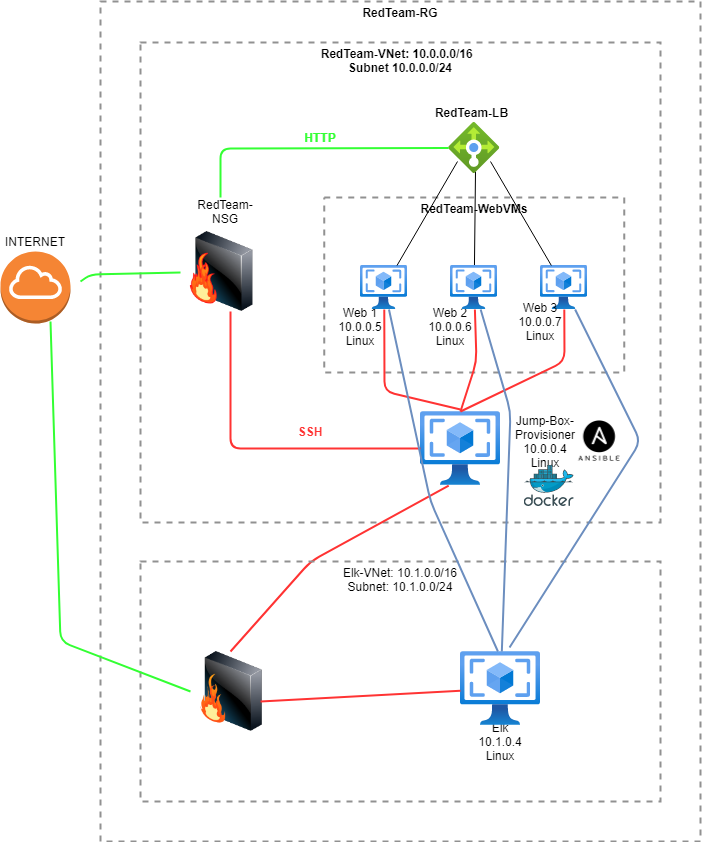

The diagram above was exported from draw.io. Its source (the exported page's mxGraphModel, read from the mxfile embedded in the PNG):
<mxGraphModel dx="1422" dy="794" grid="1" gridSize="10" guides="1" tooltips="1" connect="1" arrows="1" fold="1" page="1" pageScale="1" pageWidth="827" pageHeight="1169" math="0" shadow="0">
  <root>
    <mxCell id="0" />
    <mxCell id="1" parent="0" />
    <mxCell id="JKzGhhCLBN49EUq0mw_h-1" value="" style="outlineConnect=0;dashed=0;verticalLabelPosition=bottom;verticalAlign=top;align=center;html=1;shape=mxgraph.aws3.internet_gateway;fillColor=#F58534;gradientColor=none;" parent="1" vertex="1">
      <mxGeometry x="20" y="330" width="70" height="72" as="geometry" />
    </mxCell>
    <mxCell id="JKzGhhCLBN49EUq0mw_h-2" value="&lt;b&gt;RedTeam-RG&lt;/b&gt;" style="fontStyle=0;verticalAlign=top;align=center;spacingTop=-2;fillColor=none;rounded=0;whiteSpace=wrap;html=1;strokeColor=#919191;strokeWidth=2;dashed=1;container=1;collapsible=0;expand=0;recursiveResize=0;" parent="1" vertex="1">
      <mxGeometry x="120" y="80" width="600" height="840" as="geometry" />
    </mxCell>
    <mxCell id="JKzGhhCLBN49EUq0mw_h-3" value="&lt;b&gt;RedTeam-VNet: 10.0.0.0/16&amp;nbsp;&amp;nbsp;&lt;br&gt;Subnet 10.0.0.0/24&lt;/b&gt;" style="fontStyle=0;verticalAlign=top;align=center;spacingTop=-2;fillColor=none;rounded=0;whiteSpace=wrap;html=1;strokeColor=#919191;strokeWidth=2;dashed=1;container=1;collapsible=0;expand=0;recursiveResize=0;" parent="JKzGhhCLBN49EUq0mw_h-2" vertex="1">
      <mxGeometry x="40" y="41" width="520" height="480" as="geometry" />
    </mxCell>
    <mxCell id="JKzGhhCLBN49EUq0mw_h-4" value="&lt;b&gt;RedTeam-WebVMs&lt;/b&gt;" style="fontStyle=0;verticalAlign=top;align=center;spacingTop=-2;fillColor=none;rounded=0;whiteSpace=wrap;html=1;strokeColor=#919191;strokeWidth=2;dashed=1;container=1;collapsible=0;expand=0;recursiveResize=0;" parent="JKzGhhCLBN49EUq0mw_h-3" vertex="1">
      <mxGeometry x="183.72" y="155" width="300" height="175" as="geometry" />
    </mxCell>
    <mxCell id="JKzGhhCLBN49EUq0mw_h-9" value="Web 1&lt;br&gt;10.0.0.5&lt;br&gt;Linux" style="text;html=1;strokeColor=none;fillColor=none;align=center;verticalAlign=middle;whiteSpace=wrap;rounded=0;" parent="JKzGhhCLBN49EUq0mw_h-4" vertex="1">
      <mxGeometry x="16.28" y="119" width="40" height="20" as="geometry" />
    </mxCell>
    <mxCell id="JKzGhhCLBN49EUq0mw_h-10" value="Web 2&lt;br&gt;10.0.0.6&lt;br&gt;Linux" style="text;html=1;strokeColor=none;fillColor=none;align=center;verticalAlign=middle;whiteSpace=wrap;rounded=0;" parent="JKzGhhCLBN49EUq0mw_h-4" vertex="1">
      <mxGeometry x="106.27999999999997" y="119" width="40" height="20" as="geometry" />
    </mxCell>
    <mxCell id="JKzGhhCLBN49EUq0mw_h-18" value="" style="endArrow=none;html=1;" parent="JKzGhhCLBN49EUq0mw_h-4" source="JKzGhhCLBN49EUq0mw_h-7" edge="1">
      <mxGeometry width="50" height="50" relative="1" as="geometry">
        <mxPoint x="101.27999999999997" y="24" as="sourcePoint" />
        <mxPoint x="151.27999999999997" y="-26" as="targetPoint" />
      </mxGeometry>
    </mxCell>
    <mxCell id="JKzGhhCLBN49EUq0mw_h-13" value="" style="aspect=fixed;html=1;points=[];align=center;image;fontSize=12;image=img/lib/azure2/networking/Load_Balancers.svg;" parent="JKzGhhCLBN49EUq0mw_h-3" vertex="1">
      <mxGeometry x="308.22" y="80" width="51" height="51" as="geometry" />
    </mxCell>
    <mxCell id="JKzGhhCLBN49EUq0mw_h-14" value="&lt;b&gt;RedTeam-LB&lt;/b&gt;" style="text;html=1;strokeColor=none;fillColor=none;align=center;verticalAlign=middle;whiteSpace=wrap;rounded=0;" parent="JKzGhhCLBN49EUq0mw_h-3" vertex="1">
      <mxGeometry x="292.94" y="60" width="77.06" height="20" as="geometry" />
    </mxCell>
    <mxCell id="JKzGhhCLBN49EUq0mw_h-20" value="" style="aspect=fixed;html=1;points=[];align=center;image;fontSize=12;image=img/lib/azure2/compute/VM_Images_Classic.svg;" parent="JKzGhhCLBN49EUq0mw_h-3" vertex="1">
      <mxGeometry x="280" y="369" width="80" height="74.2" as="geometry" />
    </mxCell>
    <mxCell id="JKzGhhCLBN49EUq0mw_h-21" value="Jump-Box-Provisioner&lt;br&gt;10.0.0.4&lt;br&gt;Linux" style="text;html=1;strokeColor=none;fillColor=none;align=center;verticalAlign=middle;whiteSpace=wrap;rounded=0;" parent="JKzGhhCLBN49EUq0mw_h-3" vertex="1">
      <mxGeometry x="350" y="389" width="110" height="20" as="geometry" />
    </mxCell>
    <mxCell id="JKzGhhCLBN49EUq0mw_h-22" value="" style="shape=image;imageAspect=0;aspect=fixed;verticalLabelPosition=bottom;verticalAlign=top;image=data:image/png,(base64 omitted: 10696 chars);" parent="JKzGhhCLBN49EUq0mw_h-3" vertex="1">
      <mxGeometry x="433.72" y="374" width="50" height="50" as="geometry" />
    </mxCell>
    <mxCell id="JKzGhhCLBN49EUq0mw_h-26" value="" style="endArrow=none;html=1;strokeWidth=2;strokeColor=#33FF33;" parent="JKzGhhCLBN49EUq0mw_h-3" target="JKzGhhCLBN49EUq0mw_h-13" edge="1">
      <mxGeometry width="50" height="50" relative="1" as="geometry">
        <mxPoint x="80" y="155" as="sourcePoint" />
        <mxPoint x="130" y="105" as="targetPoint" />
        <Array as="points">
          <mxPoint x="80" y="106" />
        </Array>
      </mxGeometry>
    </mxCell>
    <mxCell id="nmtUWa6UDTHTpBVeTTtW-1" value="" style="aspect=fixed;html=1;points=[];align=center;image;fontSize=12;image=img/lib/mscae/Docker.svg;" parent="JKzGhhCLBN49EUq0mw_h-3" vertex="1">
      <mxGeometry x="383.72" y="423" width="50" height="41" as="geometry" />
    </mxCell>
    <mxCell id="nmtUWa6UDTHTpBVeTTtW-2" value="HTTP" style="text;html=1;strokeColor=none;fillColor=none;align=center;verticalAlign=middle;whiteSpace=wrap;rounded=0;fontColor=#33FF33;fontStyle=1" parent="JKzGhhCLBN49EUq0mw_h-3" vertex="1">
      <mxGeometry x="160" y="80" width="40" height="29" as="geometry" />
    </mxCell>
    <mxCell id="nmtUWa6UDTHTpBVeTTtW-3" value="SSH" style="text;html=1;strokeColor=none;fillColor=none;align=center;verticalAlign=middle;whiteSpace=wrap;rounded=0;fontColor=#FF3333;fontStyle=1" parent="JKzGhhCLBN49EUq0mw_h-3" vertex="1">
      <mxGeometry x="150" y="379" width="40" height="20" as="geometry" />
    </mxCell>
    <mxCell id="JKzGhhCLBN49EUq0mw_h-5" value="" style="image;html=1;image=img/lib/clip_art/networking/Firewall-page1_128x128.png;direction=east;flipH=1;" parent="JKzGhhCLBN49EUq0mw_h-3" vertex="1">
      <mxGeometry x="40" y="189" width="80" height="80" as="geometry" />
    </mxCell>
    <mxCell id="N4pmUuUJYdQrNSlMz271-10" value="" style="endArrow=none;html=1;strokeColor=#FF3333;strokeWidth=2;exitX=0.5;exitY=0;exitDx=0;exitDy=0;" parent="JKzGhhCLBN49EUq0mw_h-3" source="N4pmUuUJYdQrNSlMz271-4" edge="1">
      <mxGeometry width="50" height="50" relative="1" as="geometry">
        <mxPoint x="258.22" y="493.20000000000005" as="sourcePoint" />
        <mxPoint x="308.22" y="443.20000000000005" as="targetPoint" />
        <Array as="points">
          <mxPoint x="170" y="519" />
        </Array>
      </mxGeometry>
    </mxCell>
    <mxCell id="N4pmUuUJYdQrNSlMz271-1" value="Elk-VNet: 10.1.0.0/16&lt;br&gt;Subnet: 10.1.0.0/24&lt;br&gt;" style="fontStyle=0;verticalAlign=top;align=center;spacingTop=-2;fillColor=none;rounded=0;whiteSpace=wrap;html=1;strokeColor=#919191;strokeWidth=2;dashed=1;container=1;collapsible=0;expand=0;recursiveResize=0;" parent="JKzGhhCLBN49EUq0mw_h-2" vertex="1">
      <mxGeometry x="40" y="560" width="520" height="240" as="geometry" />
    </mxCell>
    <mxCell id="N4pmUuUJYdQrNSlMz271-3" value="Elk 10.1.0.4&lt;br&gt;Linux" style="text;html=1;strokeColor=none;fillColor=none;align=center;verticalAlign=middle;whiteSpace=wrap;rounded=0;" parent="N4pmUuUJYdQrNSlMz271-1" vertex="1">
      <mxGeometry x="340" y="170.00000000000006" width="40" height="20" as="geometry" />
    </mxCell>
    <mxCell id="N4pmUuUJYdQrNSlMz271-4" value="" style="image;html=1;image=img/lib/clip_art/networking/Firewall_128x128.png;flipV=0;flipH=1;" parent="N4pmUuUJYdQrNSlMz271-1" vertex="1">
      <mxGeometry x="50" y="90" width="80" height="80" as="geometry" />
    </mxCell>
    <mxCell id="JKzGhhCLBN49EUq0mw_h-6" value="" style="aspect=fixed;html=1;points=[];align=center;image;fontSize=12;image=img/lib/azure2/compute/VM_Images_Classic.svg;" parent="1" vertex="1">
      <mxGeometry x="380" y="344" width="47.44" height="44" as="geometry" />
    </mxCell>
    <mxCell id="JKzGhhCLBN49EUq0mw_h-7" value="" style="aspect=fixed;html=1;points=[];align=center;image;fontSize=12;image=img/lib/azure2/compute/VM_Images_Classic.svg;" parent="1" vertex="1">
      <mxGeometry x="470" y="344" width="47.44" height="44" as="geometry" />
    </mxCell>
    <mxCell id="JKzGhhCLBN49EUq0mw_h-8" value="" style="aspect=fixed;html=1;points=[];align=center;image;fontSize=12;image=img/lib/azure2/compute/VM_Images_Classic.svg;" parent="1" vertex="1">
      <mxGeometry x="560" y="344" width="47.44" height="44" as="geometry" />
    </mxCell>
    <mxCell id="JKzGhhCLBN49EUq0mw_h-11" value="Web 3&lt;br&gt;10.0.0.7&lt;br&gt;Linux" style="text;html=1;strokeColor=none;fillColor=none;align=center;verticalAlign=middle;whiteSpace=wrap;rounded=0;" parent="1" vertex="1">
      <mxGeometry x="540" y="390" width="40" height="20" as="geometry" />
    </mxCell>
    <mxCell id="JKzGhhCLBN49EUq0mw_h-15" value="" style="endArrow=none;html=1;" parent="1" source="JKzGhhCLBN49EUq0mw_h-6" edge="1">
      <mxGeometry width="50" height="50" relative="1" as="geometry">
        <mxPoint x="427.44" y="290" as="sourcePoint" />
        <mxPoint x="477" y="240" as="targetPoint" />
      </mxGeometry>
    </mxCell>
    <mxCell id="JKzGhhCLBN49EUq0mw_h-19" value="" style="endArrow=none;html=1;" parent="1" target="JKzGhhCLBN49EUq0mw_h-8" edge="1">
      <mxGeometry width="50" height="50" relative="1" as="geometry">
        <mxPoint x="510" y="240" as="sourcePoint" />
        <mxPoint x="560" y="190" as="targetPoint" />
      </mxGeometry>
    </mxCell>
    <mxCell id="JKzGhhCLBN49EUq0mw_h-23" value="" style="endArrow=none;html=1;fillColor=#d5e8d4;strokeColor=#33FF33;strokeWidth=2;" parent="1" target="JKzGhhCLBN49EUq0mw_h-5" edge="1">
      <mxGeometry width="50" height="50" relative="1" as="geometry">
        <mxPoint x="100" y="360" as="sourcePoint" />
        <mxPoint x="560" y="340" as="targetPoint" />
        <Array as="points">
          <mxPoint x="110" y="353" />
        </Array>
      </mxGeometry>
    </mxCell>
    <mxCell id="JKzGhhCLBN49EUq0mw_h-24" value="RedTeam-NSG" style="text;html=1;strokeColor=none;fillColor=none;align=center;verticalAlign=middle;whiteSpace=wrap;rounded=0;" parent="1" vertex="1">
      <mxGeometry x="210" y="280" width="70" height="20" as="geometry" />
    </mxCell>
    <mxCell id="JKzGhhCLBN49EUq0mw_h-25" value="" style="endArrow=none;html=1;strokeColor=#FF3333;strokeWidth=2;" parent="1" source="JKzGhhCLBN49EUq0mw_h-20" edge="1">
      <mxGeometry width="50" height="50" relative="1" as="geometry">
        <mxPoint x="200" y="440" as="sourcePoint" />
        <mxPoint x="250" y="390" as="targetPoint" />
        <Array as="points">
          <mxPoint x="250" y="527" />
        </Array>
      </mxGeometry>
    </mxCell>
    <mxCell id="JKzGhhCLBN49EUq0mw_h-27" value="" style="endArrow=none;html=1;strokeWidth=2;strokeColor=#FF3333;" parent="1" target="JKzGhhCLBN49EUq0mw_h-6" edge="1">
      <mxGeometry width="50" height="50" relative="1" as="geometry">
        <mxPoint x="480" y="488" as="sourcePoint" />
        <mxPoint x="518.72" y="440" as="targetPoint" />
        <Array as="points">
          <mxPoint x="404" y="470" />
        </Array>
      </mxGeometry>
    </mxCell>
    <mxCell id="JKzGhhCLBN49EUq0mw_h-28" value="" style="endArrow=none;html=1;strokeColor=#FF3333;strokeWidth=2;" parent="1" target="JKzGhhCLBN49EUq0mw_h-7" edge="1">
      <mxGeometry width="50" height="50" relative="1" as="geometry">
        <mxPoint x="480" y="490" as="sourcePoint" />
        <mxPoint x="530" y="440" as="targetPoint" />
        <Array as="points">
          <mxPoint x="496" y="440" />
        </Array>
      </mxGeometry>
    </mxCell>
    <mxCell id="JKzGhhCLBN49EUq0mw_h-29" value="" style="endArrow=none;html=1;strokeColor=#FF3333;strokeWidth=2;" parent="1" target="JKzGhhCLBN49EUq0mw_h-8" edge="1">
      <mxGeometry width="50" height="50" relative="1" as="geometry">
        <mxPoint x="480" y="490" as="sourcePoint" />
        <mxPoint x="530" y="440" as="targetPoint" />
        <Array as="points">
          <mxPoint x="584" y="440" />
        </Array>
      </mxGeometry>
    </mxCell>
    <mxCell id="JKzGhhCLBN49EUq0mw_h-30" value="INTERNET" style="text;html=1;strokeColor=none;fillColor=none;align=center;verticalAlign=middle;whiteSpace=wrap;rounded=0;" parent="1" vertex="1">
      <mxGeometry x="35" y="310" width="40" height="20" as="geometry" />
    </mxCell>
    <mxCell id="N4pmUuUJYdQrNSlMz271-2" value="" style="aspect=fixed;html=1;points=[];align=center;image;fontSize=12;image=img/lib/azure2/compute/VM_Images_Classic.svg;" parent="1" vertex="1">
      <mxGeometry x="480" y="730" width="80" height="74.2" as="geometry" />
    </mxCell>
    <mxCell id="N4pmUuUJYdQrNSlMz271-5" value="" style="endArrow=none;html=1;strokeColor=#33FF33;strokeWidth=2;exitX=0;exitY=0.5;exitDx=0;exitDy=0;" parent="1" source="N4pmUuUJYdQrNSlMz271-4" edge="1">
      <mxGeometry width="50" height="50" relative="1" as="geometry">
        <mxPoint x="20" y="450" as="sourcePoint" />
        <mxPoint x="70" y="400" as="targetPoint" />
        <Array as="points">
          <mxPoint x="80" y="720" />
        </Array>
      </mxGeometry>
    </mxCell>
    <mxCell id="N4pmUuUJYdQrNSlMz271-6" value="" style="endArrow=none;html=1;fillColor=#dae8fc;strokeColor=#6c8ebf;strokeWidth=2;" parent="1" target="JKzGhhCLBN49EUq0mw_h-6" edge="1">
      <mxGeometry width="50" height="50" relative="1" as="geometry">
        <mxPoint x="517.44" y="730" as="sourcePoint" />
        <mxPoint x="567.44" y="680" as="targetPoint" />
        <Array as="points">
          <mxPoint x="450" y="580" />
        </Array>
      </mxGeometry>
    </mxCell>
    <mxCell id="N4pmUuUJYdQrNSlMz271-8" value="" style="endArrow=none;html=1;fillColor=#dae8fc;strokeColor=#6c8ebf;strokeWidth=2;" parent="1" source="N4pmUuUJYdQrNSlMz271-2" target="JKzGhhCLBN49EUq0mw_h-7" edge="1">
      <mxGeometry width="50" height="50" relative="1" as="geometry">
        <mxPoint x="530" y="710" as="sourcePoint" />
        <mxPoint x="580" y="660" as="targetPoint" />
        <Array as="points">
          <mxPoint x="530" y="490" />
        </Array>
      </mxGeometry>
    </mxCell>
    <mxCell id="N4pmUuUJYdQrNSlMz271-9" value="" style="endArrow=none;html=1;exitX=0.613;exitY=-0.054;exitDx=0;exitDy=0;exitPerimeter=0;fillColor=#dae8fc;strokeColor=#6c8ebf;strokeWidth=2;" parent="1" source="N4pmUuUJYdQrNSlMz271-2" target="JKzGhhCLBN49EUq0mw_h-8" edge="1">
      <mxGeometry width="50" height="50" relative="1" as="geometry">
        <mxPoint x="560" y="690" as="sourcePoint" />
        <mxPoint x="610" y="640" as="targetPoint" />
        <Array as="points">
          <mxPoint x="660" y="520" />
        </Array>
      </mxGeometry>
    </mxCell>
    <mxCell id="N4pmUuUJYdQrNSlMz271-11" value="" style="endArrow=none;html=1;strokeColor=#FF3333;strokeWidth=2;" parent="1" target="N4pmUuUJYdQrNSlMz271-2" edge="1">
      <mxGeometry width="50" height="50" relative="1" as="geometry">
        <mxPoint x="280" y="780" as="sourcePoint" />
        <mxPoint x="330" y="730" as="targetPoint" />
      </mxGeometry>
    </mxCell>
  </root>
</mxGraphModel>